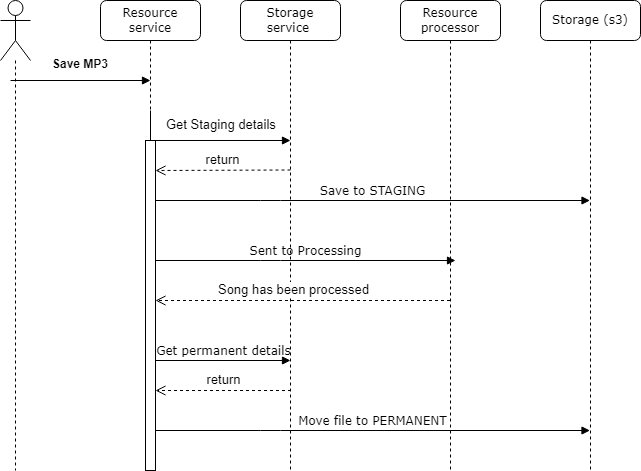

The diagram above was exported from draw.io. Its source (the exported page's mxGraphModel, read from the mxfile embedded in the PNG):
<mxGraphModel dx="578" dy="529" grid="1" gridSize="10" guides="1" tooltips="1" connect="1" arrows="1" fold="1" page="1" pageScale="1" pageWidth="1100" pageHeight="850" background="none" math="0" shadow="0">
  <root>
    <mxCell id="0" />
    <mxCell id="1" parent="0" />
    <mxCell id="7baba1c4bc27f4b0-2" value="Storage&lt;br&gt;service&amp;nbsp;" style="shape=umlLifeline;perimeter=lifelinePerimeter;whiteSpace=wrap;html=1;container=1;collapsible=0;recursiveResize=0;outlineConnect=0;rounded=1;shadow=0;comic=0;labelBackgroundColor=none;strokeWidth=1;fontFamily=Verdana;fontSize=12;align=center;" parent="1" vertex="1">
      <mxGeometry x="380" y="80" width="100" height="470" as="geometry" />
    </mxCell>
    <mxCell id="vDVNwut3FbhRmHe-Sb9Y-7" value="" style="endArrow=block;endFill=1;html=1;edgeStyle=orthogonalEdgeStyle;align=left;verticalAlign=top;rounded=0;" parent="7baba1c4bc27f4b0-2" edge="1">
      <mxGeometry x="-1" relative="1" as="geometry">
        <mxPoint x="-90" y="110" as="sourcePoint" />
        <mxPoint x="50" y="140" as="targetPoint" />
        <Array as="points">
          <mxPoint x="-90" y="140" />
          <mxPoint x="50" y="140" />
        </Array>
      </mxGeometry>
    </mxCell>
    <mxCell id="vDVNwut3FbhRmHe-Sb9Y-20" value="return" style="html=1;verticalAlign=bottom;endArrow=open;dashed=1;endSize=8;rounded=0;fontSize=13;" parent="7baba1c4bc27f4b0-2" edge="1">
      <mxGeometry relative="1" as="geometry">
        <mxPoint x="50.5" y="390" as="sourcePoint" />
        <mxPoint x="-85" y="390" as="targetPoint" />
      </mxGeometry>
    </mxCell>
    <mxCell id="vDVNwut3FbhRmHe-Sb9Y-15" value="return" style="html=1;verticalAlign=bottom;endArrow=open;dashed=1;endSize=8;rounded=0;fontSize=13;startSize=6;" parent="7baba1c4bc27f4b0-2" edge="1">
      <mxGeometry relative="1" as="geometry">
        <mxPoint x="50" y="169.5" as="sourcePoint" />
        <mxPoint x="-85" y="170" as="targetPoint" />
      </mxGeometry>
    </mxCell>
    <mxCell id="7baba1c4bc27f4b0-3" value="Resource processor" style="shape=umlLifeline;perimeter=lifelinePerimeter;whiteSpace=wrap;html=1;container=1;collapsible=0;recursiveResize=0;outlineConnect=0;rounded=1;shadow=0;comic=0;labelBackgroundColor=none;strokeWidth=1;fontFamily=Verdana;fontSize=12;align=center;" parent="1" vertex="1">
      <mxGeometry x="540" y="80" width="100" height="470" as="geometry" />
    </mxCell>
    <mxCell id="vDVNwut3FbhRmHe-Sb9Y-22" value="Move file to PERMANENT" style="html=1;verticalAlign=bottom;endArrow=block;labelBackgroundColor=none;fontFamily=Verdana;fontSize=12;edgeStyle=elbowEdgeStyle;elbow=vertical;" parent="7baba1c4bc27f4b0-3" edge="1">
      <mxGeometry x="-0.0012" relative="1" as="geometry">
        <mxPoint x="-245" y="430" as="sourcePoint" />
        <mxPoint x="189.5" y="430" as="targetPoint" />
        <Array as="points">
          <mxPoint x="-130" y="430" />
          <mxPoint x="-170" y="370" />
          <mxPoint x="-200" y="330" />
        </Array>
        <mxPoint as="offset" />
      </mxGeometry>
    </mxCell>
    <mxCell id="7baba1c4bc27f4b0-4" value="Storage (s3)" style="shape=umlLifeline;perimeter=lifelinePerimeter;whiteSpace=wrap;html=1;container=1;collapsible=0;recursiveResize=0;outlineConnect=0;rounded=1;shadow=0;comic=0;labelBackgroundColor=none;strokeWidth=1;fontFamily=Verdana;fontSize=12;align=center;" parent="1" vertex="1">
      <mxGeometry x="680" y="80" width="100" height="470" as="geometry" />
    </mxCell>
    <mxCell id="7baba1c4bc27f4b0-8" value="Resource service" style="shape=umlLifeline;perimeter=lifelinePerimeter;whiteSpace=wrap;html=1;container=1;collapsible=0;recursiveResize=0;outlineConnect=0;rounded=1;shadow=0;comic=0;labelBackgroundColor=none;strokeWidth=1;fontFamily=Verdana;fontSize=12;align=center;" parent="1" vertex="1">
      <mxGeometry x="240" y="80" width="100" height="470" as="geometry" />
    </mxCell>
    <mxCell id="7baba1c4bc27f4b0-9" value="" style="html=1;points=[];perimeter=orthogonalPerimeter;rounded=0;shadow=0;comic=0;labelBackgroundColor=none;strokeWidth=1;fontFamily=Verdana;fontSize=12;align=center;movable=1;resizable=1;rotatable=1;deletable=1;editable=1;locked=0;connectable=1;" parent="7baba1c4bc27f4b0-8" vertex="1">
      <mxGeometry x="45" y="140" width="10" height="330" as="geometry" />
    </mxCell>
    <mxCell id="7baba1c4bc27f4b0-23" value="Get permanent details" style="html=1;verticalAlign=bottom;endArrow=block;labelBackgroundColor=none;fontFamily=Verdana;fontSize=12;" parent="1" source="7baba1c4bc27f4b0-9" edge="1">
      <mxGeometry relative="1" as="geometry">
        <mxPoint x="650" y="420" as="sourcePoint" />
        <mxPoint x="430" y="440" as="targetPoint" />
      </mxGeometry>
    </mxCell>
    <mxCell id="7baba1c4bc27f4b0-11" value="Save to STAGING" style="html=1;verticalAlign=bottom;endArrow=block;labelBackgroundColor=none;fontFamily=Verdana;fontSize=12;edgeStyle=elbowEdgeStyle;elbow=vertical;" parent="1" source="7baba1c4bc27f4b0-9" target="7baba1c4bc27f4b0-4" edge="1">
      <mxGeometry relative="1" as="geometry">
        <mxPoint x="360" y="190" as="sourcePoint" />
        <Array as="points">
          <mxPoint x="410" y="280" />
          <mxPoint x="370" y="220" />
          <mxPoint x="340" y="180" />
        </Array>
        <mxPoint as="offset" />
      </mxGeometry>
    </mxCell>
    <mxCell id="vDVNwut3FbhRmHe-Sb9Y-4" value="" style="shape=umlLifeline;participant=umlActor;perimeter=lifelinePerimeter;whiteSpace=wrap;html=1;container=1;collapsible=0;recursiveResize=0;verticalAlign=top;spacingTop=36;outlineConnect=0;size=60;" parent="1" vertex="1">
      <mxGeometry x="140" y="80" width="30" height="470" as="geometry" />
    </mxCell>
    <mxCell id="vDVNwut3FbhRmHe-Sb9Y-10" value="" style="endArrow=block;endFill=1;html=1;edgeStyle=orthogonalEdgeStyle;align=left;verticalAlign=top;rounded=0;" parent="1" edge="1">
      <mxGeometry x="-1" relative="1" as="geometry">
        <mxPoint x="150" y="160" as="sourcePoint" />
        <mxPoint x="290" y="160" as="targetPoint" />
        <mxPoint as="offset" />
      </mxGeometry>
    </mxCell>
    <mxCell id="vDVNwut3FbhRmHe-Sb9Y-12" value="Save MP3" style="text;align=center;fontStyle=1;verticalAlign=middle;spacingLeft=3;spacingRight=3;strokeColor=none;rotatable=0;points=[[0,0.5],[1,0.5]];portConstraint=eastwest;" parent="1" vertex="1">
      <mxGeometry x="180" y="130" width="80" height="26" as="geometry" />
    </mxCell>
    <mxCell id="vDVNwut3FbhRmHe-Sb9Y-13" value="Get Staging details" style="text;strokeColor=none;fillColor=none;align=left;verticalAlign=top;spacingLeft=4;spacingRight=4;overflow=hidden;rotatable=0;points=[[0,0.5],[1,0.5]];portConstraint=eastwest;fontSize=13;" parent="1" vertex="1">
      <mxGeometry x="300" y="190" width="120" height="30" as="geometry" />
    </mxCell>
    <mxCell id="vDVNwut3FbhRmHe-Sb9Y-18" value="Song has been processed" style="html=1;verticalAlign=bottom;endArrow=open;dashed=1;endSize=8;rounded=0;fontSize=13;" parent="1" source="7baba1c4bc27f4b0-3" edge="1">
      <mxGeometry x="0.0633" relative="1" as="geometry">
        <mxPoint x="590.5" y="360" as="sourcePoint" />
        <mxPoint x="295" y="380" as="targetPoint" />
        <Array as="points">
          <mxPoint x="440" y="380" />
        </Array>
        <mxPoint as="offset" />
      </mxGeometry>
    </mxCell>
    <mxCell id="vDVNwut3FbhRmHe-Sb9Y-17" value="Sent to Processing" style="html=1;verticalAlign=bottom;endArrow=block;labelBackgroundColor=none;fontFamily=Verdana;fontSize=12;edgeStyle=elbowEdgeStyle;elbow=vertical;" parent="1" edge="1">
      <mxGeometry relative="1" as="geometry">
        <mxPoint x="295" y="340" as="sourcePoint" />
        <mxPoint x="595" y="340" as="targetPoint" />
        <Array as="points">
          <mxPoint x="410" y="340" />
          <mxPoint x="370" y="280" />
          <mxPoint x="340" y="240" />
        </Array>
        <mxPoint as="offset" />
      </mxGeometry>
    </mxCell>
  </root>
</mxGraphModel>